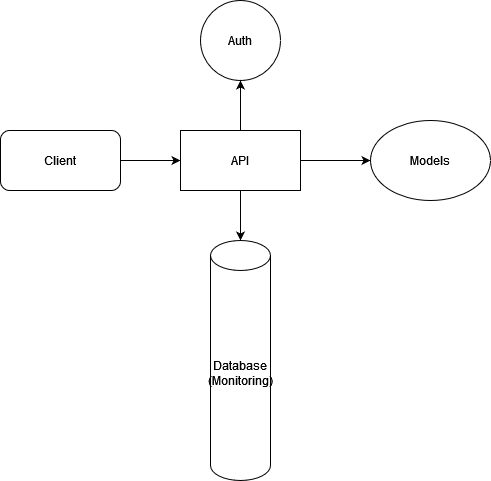

The diagram above was exported from draw.io. Its source (the exported page's mxGraphModel, read from the mxfile embedded in the PNG):
<mxGraphModel dx="1050" dy="605" grid="1" gridSize="10" guides="1" tooltips="1" connect="1" arrows="1" fold="1" page="1" pageScale="1" pageWidth="850" pageHeight="1100" math="0" shadow="0">
  <root>
    <mxCell id="0" />
    <mxCell id="1" parent="0" />
    <mxCell id="GvIYx2XqTGUP5qT7x-oa-1" value="Client" style="rounded=1;whiteSpace=wrap;html=1;" vertex="1" parent="1">
      <mxGeometry x="150" y="160" width="120" height="60" as="geometry" />
    </mxCell>
    <mxCell id="GvIYx2XqTGUP5qT7x-oa-2" value="" style="endArrow=classic;html=1;rounded=0;exitX=1;exitY=0.5;exitDx=0;exitDy=0;" edge="1" parent="1" source="GvIYx2XqTGUP5qT7x-oa-1" target="GvIYx2XqTGUP5qT7x-oa-3">
      <mxGeometry width="50" height="50" relative="1" as="geometry">
        <mxPoint x="540" y="370" as="sourcePoint" />
        <mxPoint x="390" y="190" as="targetPoint" />
      </mxGeometry>
    </mxCell>
    <mxCell id="GvIYx2XqTGUP5qT7x-oa-3" value="API" style="rounded=0;whiteSpace=wrap;html=1;" vertex="1" parent="1">
      <mxGeometry x="330" y="160" width="120" height="60" as="geometry" />
    </mxCell>
    <mxCell id="GvIYx2XqTGUP5qT7x-oa-4" value="" style="endArrow=classic;html=1;rounded=0;exitX=1;exitY=0.5;exitDx=0;exitDy=0;" edge="1" parent="1" source="GvIYx2XqTGUP5qT7x-oa-3" target="GvIYx2XqTGUP5qT7x-oa-5">
      <mxGeometry width="50" height="50" relative="1" as="geometry">
        <mxPoint x="540" y="370" as="sourcePoint" />
        <mxPoint x="580" y="190" as="targetPoint" />
      </mxGeometry>
    </mxCell>
    <mxCell id="GvIYx2XqTGUP5qT7x-oa-5" value="Models" style="ellipse;whiteSpace=wrap;html=1;" vertex="1" parent="1">
      <mxGeometry x="520" y="150" width="120" height="80" as="geometry" />
    </mxCell>
    <mxCell id="GvIYx2XqTGUP5qT7x-oa-6" value="" style="endArrow=classic;html=1;rounded=0;exitX=0.5;exitY=1;exitDx=0;exitDy=0;" edge="1" parent="1" source="GvIYx2XqTGUP5qT7x-oa-3" target="GvIYx2XqTGUP5qT7x-oa-7">
      <mxGeometry width="50" height="50" relative="1" as="geometry">
        <mxPoint x="540" y="370" as="sourcePoint" />
        <mxPoint x="390" y="310" as="targetPoint" />
      </mxGeometry>
    </mxCell>
    <mxCell id="GvIYx2XqTGUP5qT7x-oa-7" value="Database (Monitoring)" style="shape=cylinder3;whiteSpace=wrap;html=1;boundedLbl=1;backgroundOutline=1;size=15;" vertex="1" parent="1">
      <mxGeometry x="360" y="270" width="60" height="240" as="geometry" />
    </mxCell>
    <mxCell id="GvIYx2XqTGUP5qT7x-oa-8" value="Auth" style="ellipse;whiteSpace=wrap;html=1;aspect=fixed;" vertex="1" parent="1">
      <mxGeometry x="350" y="30" width="80" height="80" as="geometry" />
    </mxCell>
    <mxCell id="GvIYx2XqTGUP5qT7x-oa-9" value="" style="endArrow=classic;html=1;rounded=0;exitX=0.5;exitY=0;exitDx=0;exitDy=0;entryX=0.5;entryY=1;entryDx=0;entryDy=0;" edge="1" parent="1" source="GvIYx2XqTGUP5qT7x-oa-3" target="GvIYx2XqTGUP5qT7x-oa-8">
      <mxGeometry width="50" height="50" relative="1" as="geometry">
        <mxPoint x="540" y="290" as="sourcePoint" />
        <mxPoint x="590" y="240" as="targetPoint" />
      </mxGeometry>
    </mxCell>
  </root>
</mxGraphModel>